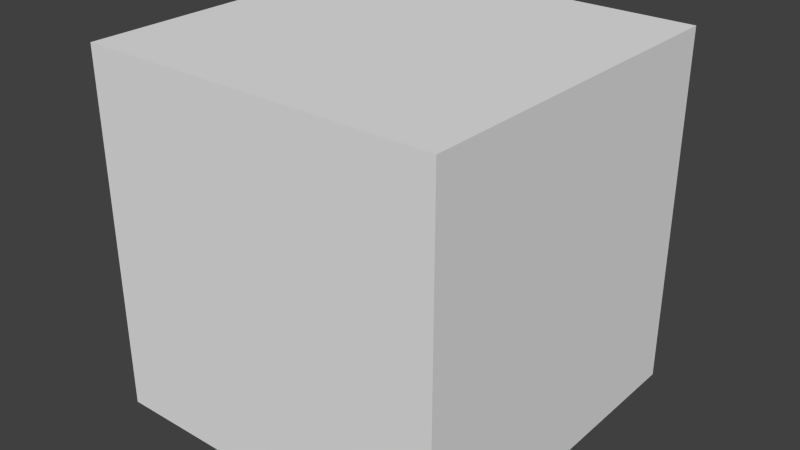 # Source: startup.blend  (saved by Blender 2.75.0; exported with 4.5.12 LTS)
import bpy
from mathutils import Matrix  # noqa: F401  (used for matrix-valued properties, if any)

bpy.ops.wm.read_factory_settings(use_empty=True)
scene = bpy.context.scene
scene.name = 'Scene'

# ---- collections
col_collection_1 = bpy.data.collections.new('Collection 1'); scene.collection.children.link(col_collection_1)

# ---- materials (node trees are filled in below, after node groups)
mat_material = bpy.data.materials.new('Material')
mat_material.alpha_threshold = 0.0
mat_material.use_transparent_shadow = False
mat_material.roughness = 0.5
mat_material.line_color = (0.0, 0.0, 0.0, 1.0)

# ---- material node trees

# ---- world
world_world = bpy.data.worlds.new('World'); scene.world = world_world
world_world.color = (0.05088, 0.05088, 0.05088)
world_world.use_sun_shadow = False
world_world.sun_shadow_jitter_overblur = 0.0
world_world.cycles.sampling_method = 'MANUAL'
world_world.cycles.sample_map_resolution = 256

# ---- meshes
me_cube = bpy.data.meshes.new('Cube')
me_cube.from_pydata([(1.0, 1.0, -1.0), (1.0, -1.0, -1.0), (-1.0, -1.0, -1.0), (-1.0, 1.0, -1.0), (1.0, 1.0, 1.0), (1.0, -1.0, 1.0), (-1.0, -1.0, 1.0), (-1.0, 1.0, 1.0)], [], [(0, 1, 2, 3), (4, 7, 6, 5), (0, 4, 5, 1), (1, 5, 6, 2), (2, 6, 7, 3), (4, 0, 3, 7)])
me_cube.materials.append(mat_material)
me_cube.use_remesh_preserve_volume = False
me_cube.use_remesh_preserve_attributes = False
me_cube.use_mirror_vertex_groups = False
me_cube.update()

# ---- objects
ob_cube = bpy.data.objects.new('Cube', me_cube)

# ---- transforms, parenting, visibility, modifiers, constraints
ob_cube.location = (0.0, 0.0, 0.0)
ob_cube.lock_rotations_4d = False
ob_cube.empty_display_type = 'ARROWS'
ob_cube.lineart.crease_threshold = 0.0

# ---- collection membership
col_collection_1.objects.link(ob_cube)

# ---- scene / render settings (as saved in the file)
scene.frame_start = 1; scene.frame_end = 250; scene.frame_set(1)
scene.render.engine = 'BLENDER_EEVEE_NEXT'
scene.render.resolution_percentage = 50
scene.render.dither_intensity = 0.0
scene.cycles.use_denoising = False
scene.cycles.samples = 10
scene.cycles.sampling_pattern = 'TABULATED_SOBOL'
scene.cycles.light_sampling_threshold = 0.0
scene.cycles.use_adaptive_sampling = False
scene.cycles.use_light_tree = False
scene.cycles.blur_glossy = 0.0
scene.cycles.pixel_filter_type = 'GAUSSIAN'
scene.cycles.sample_clamp_indirect = 0.0
scene.view_settings.view_transform = 'Standard'
bpy.context.view_layer.update()

# ---- added for rendering (the .blend has no active camera and no usable light): camera, sun
cam_auto = bpy.data.cameras.new('AutoCamera')
cam_auto.lens = 50.0
cam_auto.sensor_width = 36.0
cam_auto.clip_end = 1000.0
ob_auto_camera = bpy.data.objects.new('AutoCamera', cam_auto)
scene.collection.objects.link(ob_auto_camera)
ob_auto_camera.location = (3.20507, -3.84609, 2.56406)
ob_auto_camera.rotation_euler = (1.09748, -7.21219e-08, 0.694738)
scene.camera = ob_auto_camera
light_auto_sun = bpy.data.lights.new('AutoSun', 'SUN')
light_auto_sun.energy = 3.0
light_auto_sun.angle = 0.0523599
ob_auto_sun = bpy.data.objects.new('AutoSun', light_auto_sun)
scene.collection.objects.link(ob_auto_sun)
ob_auto_sun.rotation_euler = (0.872665, 0.174533, 0.523599)
bpy.context.view_layer.update()
